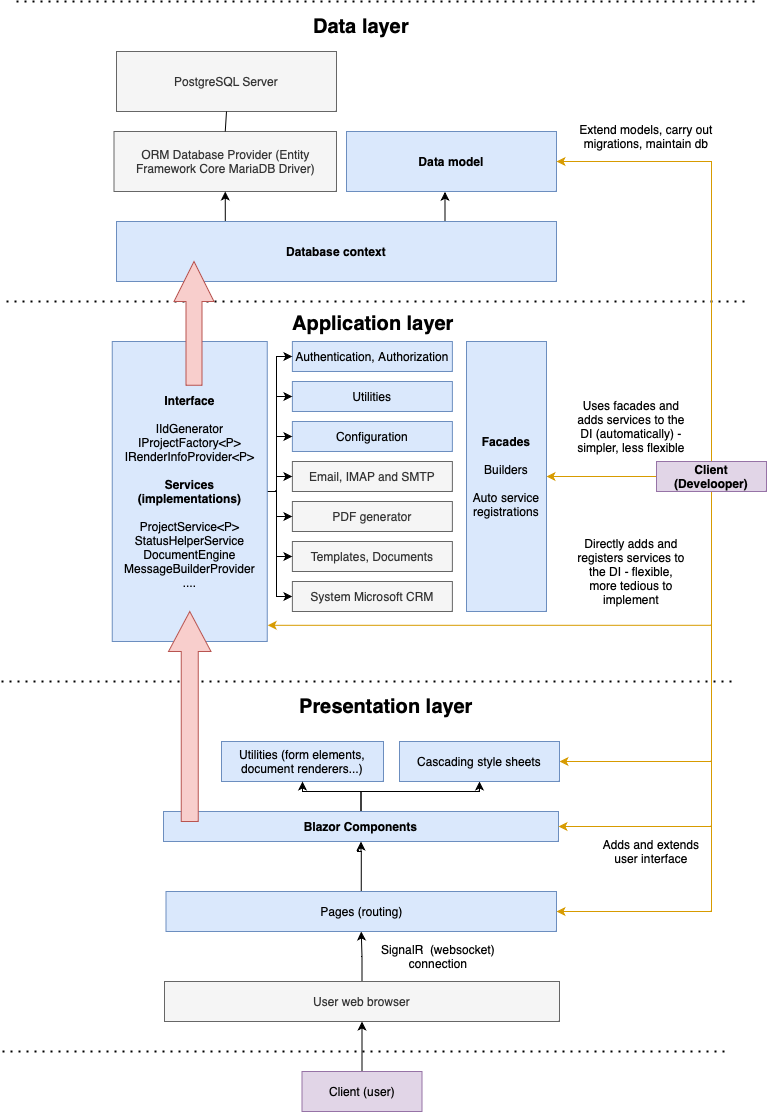

The diagram above was exported from draw.io. Its source (the exported page's mxGraphModel, read from the mxfile embedded in the PNG):
<mxGraphModel dx="1383" dy="802" grid="1" gridSize="10" guides="1" tooltips="1" connect="1" arrows="1" fold="1" page="1" pageScale="1" pageWidth="827" pageHeight="1169" math="0" shadow="0">
  <root>
    <mxCell id="0" />
    <mxCell id="1" parent="0" />
    <mxCell id="Wp5QEmrDKxDoysiB1aEH-1" value="" style="endArrow=none;dashed=1;html=1;dashPattern=1 3;strokeWidth=2;rounded=0;" parent="1" edge="1">
      <mxGeometry width="50" height="50" relative="1" as="geometry">
        <mxPoint x="50" y="320" as="sourcePoint" />
        <mxPoint x="790" y="320" as="targetPoint" />
      </mxGeometry>
    </mxCell>
    <mxCell id="Wp5QEmrDKxDoysiB1aEH-3" value="Data layer" style="text;html=1;strokeColor=none;fillColor=none;align=center;verticalAlign=middle;whiteSpace=wrap;rounded=0;fontSize=20;fontStyle=1" parent="1" vertex="1">
      <mxGeometry x="270" y="30" width="270" height="30" as="geometry" />
    </mxCell>
    <mxCell id="Wp5QEmrDKxDoysiB1aEH-5" value="ORM Database Provider (Entity Framework Core MariaDB Driver)" style="rounded=0;whiteSpace=wrap;html=1;fontSize=12;fillColor=#f5f5f5;fontColor=#333333;strokeColor=#666666;" parent="1" vertex="1">
      <mxGeometry x="157.5" y="150" width="222.5" height="60" as="geometry" />
    </mxCell>
    <mxCell id="Wp5QEmrDKxDoysiB1aEH-6" value="PostgreSQL Server" style="rounded=0;whiteSpace=wrap;html=1;fontSize=12;fillColor=#f5f5f5;fontColor=#333333;strokeColor=#666666;" parent="1" vertex="1">
      <mxGeometry x="160" y="70" width="220" height="60" as="geometry" />
    </mxCell>
    <mxCell id="Wp5QEmrDKxDoysiB1aEH-7" value="" style="endArrow=none;html=1;rounded=0;fontSize=12;entryX=0.5;entryY=1;entryDx=0;entryDy=0;exitX=0.5;exitY=0;exitDx=0;exitDy=0;" parent="1" source="Wp5QEmrDKxDoysiB1aEH-5" target="Wp5QEmrDKxDoysiB1aEH-6" edge="1">
      <mxGeometry width="50" height="50" relative="1" as="geometry">
        <mxPoint x="470" y="360" as="sourcePoint" />
        <mxPoint x="520" y="310" as="targetPoint" />
      </mxGeometry>
    </mxCell>
    <mxCell id="Wp5QEmrDKxDoysiB1aEH-48" style="edgeStyle=orthogonalEdgeStyle;rounded=0;orthogonalLoop=1;jettySize=auto;html=1;exitX=0.75;exitY=0;exitDx=0;exitDy=0;entryX=0.469;entryY=1.005;entryDx=0;entryDy=0;entryPerimeter=0;fontSize=12;" parent="1" source="Wp5QEmrDKxDoysiB1aEH-8" target="Wp5QEmrDKxDoysiB1aEH-10" edge="1">
      <mxGeometry relative="1" as="geometry" />
    </mxCell>
    <mxCell id="Wp5QEmrDKxDoysiB1aEH-49" style="edgeStyle=orthogonalEdgeStyle;rounded=0;orthogonalLoop=1;jettySize=auto;html=1;exitX=0.25;exitY=0;exitDx=0;exitDy=0;entryX=0.5;entryY=1;entryDx=0;entryDy=0;fontSize=12;" parent="1" source="Wp5QEmrDKxDoysiB1aEH-8" target="Wp5QEmrDKxDoysiB1aEH-5" edge="1">
      <mxGeometry relative="1" as="geometry" />
    </mxCell>
    <mxCell id="Wp5QEmrDKxDoysiB1aEH-8" value="Database context" style="rounded=0;whiteSpace=wrap;html=1;fontSize=12;fillColor=#dae8fc;strokeColor=#6c8ebf;fontStyle=1" parent="1" vertex="1">
      <mxGeometry x="160" y="240" width="440" height="60" as="geometry" />
    </mxCell>
    <mxCell id="Wp5QEmrDKxDoysiB1aEH-10" value="&lt;b&gt;Data model&lt;br&gt;&lt;/b&gt;" style="rounded=0;whiteSpace=wrap;html=1;fontSize=12;fillColor=#dae8fc;strokeColor=#6c8ebf;" parent="1" vertex="1">
      <mxGeometry x="390" y="150" width="210" height="60" as="geometry" />
    </mxCell>
    <mxCell id="Wp5QEmrDKxDoysiB1aEH-12" value="Application layer" style="text;html=1;strokeColor=none;fillColor=none;align=center;verticalAlign=middle;whiteSpace=wrap;rounded=0;fontSize=20;fontStyle=1" parent="1" vertex="1">
      <mxGeometry x="282" y="326.88" width="270" height="30" as="geometry" />
    </mxCell>
    <mxCell id="Wp5QEmrDKxDoysiB1aEH-33" value="" style="endArrow=none;dashed=1;html=1;dashPattern=1 3;strokeWidth=2;rounded=0;" parent="1" edge="1">
      <mxGeometry width="50" height="50" relative="1" as="geometry">
        <mxPoint x="45" y="700" as="sourcePoint" />
        <mxPoint x="775" y="700" as="targetPoint" />
      </mxGeometry>
    </mxCell>
    <mxCell id="Wp5QEmrDKxDoysiB1aEH-34" value="Presentation layer" style="text;html=1;strokeColor=none;fillColor=none;align=center;verticalAlign=middle;whiteSpace=wrap;rounded=0;fontSize=20;fontStyle=1" parent="1" vertex="1">
      <mxGeometry x="295" y="710" width="270" height="30" as="geometry" />
    </mxCell>
    <mxCell id="Wp5QEmrDKxDoysiB1aEH-36" value="Utilities (form elements, document renderers...)" style="rounded=0;whiteSpace=wrap;html=1;fontSize=12;fillColor=#dae8fc;strokeColor=#6c8ebf;" parent="1" vertex="1">
      <mxGeometry x="265" y="760" width="162" height="40" as="geometry" />
    </mxCell>
    <mxCell id="Wp5QEmrDKxDoysiB1aEH-91" style="edgeStyle=orthogonalEdgeStyle;rounded=0;orthogonalLoop=1;jettySize=auto;html=1;exitX=0.5;exitY=0;exitDx=0;exitDy=0;entryX=0.5;entryY=1;entryDx=0;entryDy=0;fontSize=12;" parent="1" source="Wp5QEmrDKxDoysiB1aEH-37" target="Wp5QEmrDKxDoysiB1aEH-36" edge="1">
      <mxGeometry relative="1" as="geometry" />
    </mxCell>
    <mxCell id="Wp5QEmrDKxDoysiB1aEH-92" style="edgeStyle=orthogonalEdgeStyle;rounded=0;orthogonalLoop=1;jettySize=auto;html=1;exitX=0.5;exitY=0;exitDx=0;exitDy=0;entryX=0.5;entryY=1;entryDx=0;entryDy=0;fontSize=12;" parent="1" source="Wp5QEmrDKxDoysiB1aEH-37" target="Wp5QEmrDKxDoysiB1aEH-63" edge="1">
      <mxGeometry relative="1" as="geometry" />
    </mxCell>
    <mxCell id="Wp5QEmrDKxDoysiB1aEH-37" value="Blazor Components" style="rounded=0;whiteSpace=wrap;html=1;fontSize=12;fillColor=#dae8fc;strokeColor=#6c8ebf;fontStyle=1" parent="1" vertex="1">
      <mxGeometry x="207" y="830" width="395" height="30" as="geometry" />
    </mxCell>
    <mxCell id="Wp5QEmrDKxDoysiB1aEH-80" style="edgeStyle=orthogonalEdgeStyle;rounded=0;orthogonalLoop=1;jettySize=auto;html=1;exitX=0;exitY=0.5;exitDx=0;exitDy=0;entryX=1;entryY=0.5;entryDx=0;entryDy=0;fontSize=12;fillColor=#ffe6cc;strokeColor=#d79b00;" parent="1" source="Wp5QEmrDKxDoysiB1aEH-50" target="Wp5QEmrDKxDoysiB1aEH-55" edge="1">
      <mxGeometry relative="1" as="geometry" />
    </mxCell>
    <mxCell id="Wp5QEmrDKxDoysiB1aEH-81" style="edgeStyle=orthogonalEdgeStyle;rounded=0;orthogonalLoop=1;jettySize=auto;html=1;exitX=0.5;exitY=1;exitDx=0;exitDy=0;entryX=1.003;entryY=0.946;entryDx=0;entryDy=0;entryPerimeter=0;fontSize=12;fillColor=#ffe6cc;strokeColor=#d79b00;" parent="1" source="Wp5QEmrDKxDoysiB1aEH-50" target="Wp5QEmrDKxDoysiB1aEH-42" edge="1">
      <mxGeometry relative="1" as="geometry">
        <Array as="points">
          <mxPoint x="755" y="644" />
        </Array>
      </mxGeometry>
    </mxCell>
    <mxCell id="Wp5QEmrDKxDoysiB1aEH-82" style="edgeStyle=orthogonalEdgeStyle;rounded=0;orthogonalLoop=1;jettySize=auto;html=1;exitX=0.5;exitY=0;exitDx=0;exitDy=0;entryX=1;entryY=0.5;entryDx=0;entryDy=0;fontSize=12;fillColor=#ffe6cc;strokeColor=#d79b00;" parent="1" source="Wp5QEmrDKxDoysiB1aEH-50" target="Wp5QEmrDKxDoysiB1aEH-10" edge="1">
      <mxGeometry relative="1" as="geometry" />
    </mxCell>
    <mxCell id="Wp5QEmrDKxDoysiB1aEH-87" style="edgeStyle=orthogonalEdgeStyle;rounded=0;orthogonalLoop=1;jettySize=auto;html=1;exitX=0.5;exitY=1;exitDx=0;exitDy=0;entryX=1;entryY=0.5;entryDx=0;entryDy=0;fontSize=12;fillColor=#ffe6cc;strokeColor=#d79b00;" parent="1" source="Wp5QEmrDKxDoysiB1aEH-50" target="Wp5QEmrDKxDoysiB1aEH-62" edge="1">
      <mxGeometry relative="1" as="geometry" />
    </mxCell>
    <mxCell id="Wp5QEmrDKxDoysiB1aEH-88" style="edgeStyle=orthogonalEdgeStyle;rounded=0;orthogonalLoop=1;jettySize=auto;html=1;exitX=0.5;exitY=1;exitDx=0;exitDy=0;entryX=1;entryY=0.5;entryDx=0;entryDy=0;fontSize=12;fillColor=#ffe6cc;strokeColor=#d79b00;" parent="1" source="Wp5QEmrDKxDoysiB1aEH-50" target="Wp5QEmrDKxDoysiB1aEH-37" edge="1">
      <mxGeometry relative="1" as="geometry" />
    </mxCell>
    <mxCell id="Wp5QEmrDKxDoysiB1aEH-89" style="edgeStyle=orthogonalEdgeStyle;rounded=0;orthogonalLoop=1;jettySize=auto;html=1;exitX=0.5;exitY=1;exitDx=0;exitDy=0;entryX=1;entryY=0.5;entryDx=0;entryDy=0;fontSize=12;fillColor=#ffe6cc;strokeColor=#d79b00;" parent="1" source="Wp5QEmrDKxDoysiB1aEH-50" target="Wp5QEmrDKxDoysiB1aEH-63" edge="1">
      <mxGeometry relative="1" as="geometry" />
    </mxCell>
    <mxCell id="Wp5QEmrDKxDoysiB1aEH-50" value="Client (Develooper)" style="text;html=1;strokeColor=#9673a6;fillColor=#e1d5e7;align=center;verticalAlign=middle;whiteSpace=wrap;rounded=0;fontSize=12;fontStyle=1" parent="1" vertex="1">
      <mxGeometry x="700" y="480" width="110" height="30" as="geometry" />
    </mxCell>
    <mxCell id="Wp5QEmrDKxDoysiB1aEH-52" value="Extend models, carry out migrations, maintain db" style="text;html=1;strokeColor=none;fillColor=none;align=center;verticalAlign=middle;whiteSpace=wrap;rounded=0;fontSize=12;" parent="1" vertex="1">
      <mxGeometry x="620" y="140" width="140" height="30" as="geometry" />
    </mxCell>
    <mxCell id="Wp5QEmrDKxDoysiB1aEH-53" value="Email, IMAP and SMTP" style="rounded=0;whiteSpace=wrap;html=1;fontSize=12;fillColor=#f5f5f5;fontColor=#333333;strokeColor=#666666;" parent="1" vertex="1">
      <mxGeometry x="335.88" y="480" width="160" height="30" as="geometry" />
    </mxCell>
    <mxCell id="Wp5QEmrDKxDoysiB1aEH-46" value="PDF generator" style="rounded=0;whiteSpace=wrap;html=1;fontSize=12;fillColor=#f5f5f5;fontColor=#333333;strokeColor=#666666;" parent="1" vertex="1">
      <mxGeometry x="335.88" y="520" width="160" height="30" as="geometry" />
    </mxCell>
    <mxCell id="Wp5QEmrDKxDoysiB1aEH-65" style="edgeStyle=orthogonalEdgeStyle;rounded=0;orthogonalLoop=1;jettySize=auto;html=1;exitX=0.5;exitY=0;exitDx=0;exitDy=0;entryX=0.5;entryY=1;entryDx=0;entryDy=0;fontSize=12;" parent="1" source="Wp5QEmrDKxDoysiB1aEH-61" target="Wp5QEmrDKxDoysiB1aEH-62" edge="1">
      <mxGeometry relative="1" as="geometry">
        <Array as="points">
          <mxPoint x="406" y="975" />
          <mxPoint x="405" y="975" />
        </Array>
      </mxGeometry>
    </mxCell>
    <mxCell id="Wp5QEmrDKxDoysiB1aEH-61" value="User web browser" style="rounded=0;whiteSpace=wrap;html=1;fontSize=12;fillColor=#f5f5f5;fontColor=#333333;strokeColor=#666666;" parent="1" vertex="1">
      <mxGeometry x="208" y="1000" width="395" height="40" as="geometry" />
    </mxCell>
    <mxCell id="Wp5QEmrDKxDoysiB1aEH-67" style="edgeStyle=orthogonalEdgeStyle;rounded=0;orthogonalLoop=1;jettySize=auto;html=1;exitX=0.5;exitY=0;exitDx=0;exitDy=0;entryX=0.5;entryY=1;entryDx=0;entryDy=0;fontSize=12;" parent="1" source="Wp5QEmrDKxDoysiB1aEH-62" target="Wp5QEmrDKxDoysiB1aEH-37" edge="1">
      <mxGeometry relative="1" as="geometry">
        <Array as="points">
          <mxPoint x="402" y="870" />
          <mxPoint x="405" y="870" />
          <mxPoint x="405" y="860" />
        </Array>
      </mxGeometry>
    </mxCell>
    <mxCell id="Wp5QEmrDKxDoysiB1aEH-62" value="Pages (routing)" style="rounded=0;whiteSpace=wrap;html=1;fontSize=12;fillColor=#dae8fc;strokeColor=#6c8ebf;" parent="1" vertex="1">
      <mxGeometry x="209.5" y="910" width="390.5" height="40" as="geometry" />
    </mxCell>
    <mxCell id="Wp5QEmrDKxDoysiB1aEH-63" value="Cascading style sheets" style="rounded=0;whiteSpace=wrap;html=1;fontSize=12;fillColor=#dae8fc;strokeColor=#6c8ebf;" parent="1" vertex="1">
      <mxGeometry x="443" y="760" width="160" height="40" as="geometry" />
    </mxCell>
    <mxCell id="Wp5QEmrDKxDoysiB1aEH-38" value="Authentication, Authorization" style="rounded=0;whiteSpace=wrap;html=1;fontSize=12;fillColor=#dae8fc;strokeColor=#6c8ebf;" parent="1" vertex="1">
      <mxGeometry x="335.88" y="360" width="160" height="30" as="geometry" />
    </mxCell>
    <mxCell id="Wp5QEmrDKxDoysiB1aEH-35" value="Utilities" style="rounded=0;whiteSpace=wrap;html=1;fontSize=12;fillColor=#dae8fc;strokeColor=#6c8ebf;" parent="1" vertex="1">
      <mxGeometry x="335.88" y="400" width="160" height="30" as="geometry" />
    </mxCell>
    <mxCell id="Wp5QEmrDKxDoysiB1aEH-47" value="Configuration" style="rounded=0;whiteSpace=wrap;html=1;fontSize=12;fillColor=#dae8fc;strokeColor=#6c8ebf;" parent="1" vertex="1">
      <mxGeometry x="335.88" y="440" width="160" height="30" as="geometry" />
    </mxCell>
    <mxCell id="Wp5QEmrDKxDoysiB1aEH-64" value="Templates, Documents" style="rounded=0;whiteSpace=wrap;html=1;fontSize=12;fillColor=#f5f5f5;fontColor=#333333;strokeColor=#666666;" parent="1" vertex="1">
      <mxGeometry x="335.88" y="560" width="160" height="30" as="geometry" />
    </mxCell>
    <mxCell id="Wp5QEmrDKxDoysiB1aEH-66" value="SignalR &amp;nbsp;(websocket) connection" style="text;html=1;strokeColor=none;fillColor=none;align=center;verticalAlign=middle;whiteSpace=wrap;rounded=0;fontSize=12;" parent="1" vertex="1">
      <mxGeometry x="412" y="960" width="140" height="30" as="geometry" />
    </mxCell>
    <mxCell id="Wp5QEmrDKxDoysiB1aEH-74" value="" style="shape=flexArrow;endArrow=classic;html=1;rounded=0;fontSize=12;" parent="1" edge="1">
      <mxGeometry width="50" height="50" relative="1" as="geometry">
        <mxPoint x="680" y="360" as="sourcePoint" />
        <mxPoint x="680" y="360" as="targetPoint" />
      </mxGeometry>
    </mxCell>
    <mxCell id="Wp5QEmrDKxDoysiB1aEH-55" value="&lt;b&gt;Facades&lt;br&gt;&lt;/b&gt;&lt;br&gt;Builders&lt;br&gt;&lt;br&gt;Auto service registrations" style="rounded=0;whiteSpace=wrap;html=1;fontSize=12;fillColor=#dae8fc;strokeColor=#6c8ebf;" parent="1" vertex="1">
      <mxGeometry x="510" y="360" width="80" height="270" as="geometry" />
    </mxCell>
    <mxCell id="XK1H6vKdWyvlA8ZxMmRY-3" style="edgeStyle=orthogonalEdgeStyle;rounded=0;orthogonalLoop=1;jettySize=auto;html=1;exitX=1;exitY=0.5;exitDx=0;exitDy=0;entryX=0;entryY=0.5;entryDx=0;entryDy=0;" parent="1" source="Wp5QEmrDKxDoysiB1aEH-42" target="Wp5QEmrDKxDoysiB1aEH-38" edge="1">
      <mxGeometry relative="1" as="geometry">
        <Array as="points">
          <mxPoint x="320" y="510" />
          <mxPoint x="320" y="375" />
        </Array>
      </mxGeometry>
    </mxCell>
    <mxCell id="XK1H6vKdWyvlA8ZxMmRY-4" style="edgeStyle=orthogonalEdgeStyle;rounded=0;orthogonalLoop=1;jettySize=auto;html=1;exitX=1;exitY=0.5;exitDx=0;exitDy=0;entryX=0;entryY=0.5;entryDx=0;entryDy=0;" parent="1" source="Wp5QEmrDKxDoysiB1aEH-42" target="Wp5QEmrDKxDoysiB1aEH-35" edge="1">
      <mxGeometry relative="1" as="geometry">
        <Array as="points">
          <mxPoint x="320" y="510" />
          <mxPoint x="320" y="415" />
        </Array>
      </mxGeometry>
    </mxCell>
    <mxCell id="XK1H6vKdWyvlA8ZxMmRY-5" style="edgeStyle=orthogonalEdgeStyle;rounded=0;orthogonalLoop=1;jettySize=auto;html=1;exitX=1;exitY=0.5;exitDx=0;exitDy=0;entryX=0;entryY=0.5;entryDx=0;entryDy=0;" parent="1" source="Wp5QEmrDKxDoysiB1aEH-42" target="Wp5QEmrDKxDoysiB1aEH-46" edge="1">
      <mxGeometry relative="1" as="geometry">
        <Array as="points">
          <mxPoint x="320" y="510" />
          <mxPoint x="320" y="535" />
        </Array>
      </mxGeometry>
    </mxCell>
    <mxCell id="XK1H6vKdWyvlA8ZxMmRY-6" style="edgeStyle=orthogonalEdgeStyle;rounded=0;orthogonalLoop=1;jettySize=auto;html=1;exitX=1;exitY=0.5;exitDx=0;exitDy=0;entryX=0;entryY=0.5;entryDx=0;entryDy=0;" parent="1" source="Wp5QEmrDKxDoysiB1aEH-42" target="Wp5QEmrDKxDoysiB1aEH-47" edge="1">
      <mxGeometry relative="1" as="geometry">
        <Array as="points">
          <mxPoint x="320" y="510" />
          <mxPoint x="320" y="455" />
        </Array>
      </mxGeometry>
    </mxCell>
    <mxCell id="XK1H6vKdWyvlA8ZxMmRY-7" style="edgeStyle=orthogonalEdgeStyle;rounded=0;orthogonalLoop=1;jettySize=auto;html=1;exitX=1;exitY=0.5;exitDx=0;exitDy=0;entryX=0;entryY=0.5;entryDx=0;entryDy=0;" parent="1" source="Wp5QEmrDKxDoysiB1aEH-42" target="Wp5QEmrDKxDoysiB1aEH-64" edge="1">
      <mxGeometry relative="1" as="geometry">
        <Array as="points">
          <mxPoint x="320" y="510" />
          <mxPoint x="320" y="575" />
        </Array>
      </mxGeometry>
    </mxCell>
    <mxCell id="XK1H6vKdWyvlA8ZxMmRY-8" style="edgeStyle=orthogonalEdgeStyle;rounded=0;orthogonalLoop=1;jettySize=auto;html=1;exitX=1;exitY=0.5;exitDx=0;exitDy=0;entryX=0;entryY=0.5;entryDx=0;entryDy=0;" parent="1" source="Wp5QEmrDKxDoysiB1aEH-42" target="XK1H6vKdWyvlA8ZxMmRY-1" edge="1">
      <mxGeometry relative="1" as="geometry">
        <Array as="points">
          <mxPoint x="320" y="510" />
          <mxPoint x="320" y="615" />
        </Array>
      </mxGeometry>
    </mxCell>
    <mxCell id="XK1H6vKdWyvlA8ZxMmRY-9" style="edgeStyle=orthogonalEdgeStyle;rounded=0;orthogonalLoop=1;jettySize=auto;html=1;exitX=1;exitY=0.5;exitDx=0;exitDy=0;entryX=0;entryY=0.5;entryDx=0;entryDy=0;" parent="1" source="Wp5QEmrDKxDoysiB1aEH-42" target="Wp5QEmrDKxDoysiB1aEH-53" edge="1">
      <mxGeometry relative="1" as="geometry">
        <Array as="points">
          <mxPoint x="320" y="510" />
          <mxPoint x="320" y="495" />
        </Array>
      </mxGeometry>
    </mxCell>
    <mxCell id="Wp5QEmrDKxDoysiB1aEH-42" value="&lt;b&gt;Interface&lt;br&gt;&lt;br&gt;&lt;/b&gt;IIdGenerator&lt;br&gt;IProjectFactory&amp;lt;P&amp;gt;&lt;br&gt;IRenderInfoProvider&amp;lt;P&amp;gt;&lt;b&gt;&lt;br&gt;&lt;br&gt;Services (implementations)&lt;/b&gt;&lt;br&gt;&lt;br&gt;ProjectService&amp;lt;P&amp;gt;&lt;br&gt;StatusHelperService&lt;br&gt;DocumentEngine&lt;br&gt;MessageBuilderProvider&lt;br&gt;...." style="rounded=0;whiteSpace=wrap;html=1;fontSize=12;fillColor=#dae8fc;strokeColor=#6c8ebf;" parent="1" vertex="1">
      <mxGeometry x="155.75" y="360" width="155" height="300" as="geometry" />
    </mxCell>
    <mxCell id="Wp5QEmrDKxDoysiB1aEH-77" value="" style="html=1;shadow=0;dashed=0;align=center;verticalAlign=middle;shape=mxgraph.arrows2.arrow;dy=0.6;dx=40;direction=north;notch=0;fontSize=12;fillColor=#f8cecc;strokeColor=#b85450;" parent="1" vertex="1">
      <mxGeometry x="217.5" y="280" width="40" height="123.75" as="geometry" />
    </mxCell>
    <mxCell id="Wp5QEmrDKxDoysiB1aEH-76" value="" style="html=1;shadow=0;dashed=0;align=center;verticalAlign=middle;shape=mxgraph.arrows2.arrow;dy=0.6;dx=40;direction=north;notch=0;fontSize=12;fillColor=#f8cecc;strokeColor=#b85450;" parent="1" vertex="1">
      <mxGeometry x="212" y="630" width="42.5" height="210" as="geometry" />
    </mxCell>
    <mxCell id="Wp5QEmrDKxDoysiB1aEH-83" value="" style="endArrow=none;dashed=1;html=1;dashPattern=1 3;strokeWidth=2;rounded=0;" parent="1" edge="1">
      <mxGeometry width="50" height="50" relative="1" as="geometry">
        <mxPoint x="46" y="1070" as="sourcePoint" />
        <mxPoint x="774" y="1070" as="targetPoint" />
      </mxGeometry>
    </mxCell>
    <mxCell id="Wp5QEmrDKxDoysiB1aEH-84" value="" style="endArrow=none;dashed=1;html=1;dashPattern=1 3;strokeWidth=2;rounded=0;" parent="1" edge="1">
      <mxGeometry width="50" height="50" relative="1" as="geometry">
        <mxPoint x="60" y="20" as="sourcePoint" />
        <mxPoint x="800" y="20" as="targetPoint" />
      </mxGeometry>
    </mxCell>
    <mxCell id="Wp5QEmrDKxDoysiB1aEH-85" value="Uses facades and adds services to the DI (automatically) - simpler, less flexible" style="text;html=1;strokeColor=none;fillColor=none;align=center;verticalAlign=middle;whiteSpace=wrap;rounded=0;fontSize=12;" parent="1" vertex="1">
      <mxGeometry x="620" y="415" width="110" height="60" as="geometry" />
    </mxCell>
    <mxCell id="Wp5QEmrDKxDoysiB1aEH-86" value="Directly adds and registers services to the DI - flexible, more tedious to implement" style="text;html=1;strokeColor=none;fillColor=none;align=center;verticalAlign=middle;whiteSpace=wrap;rounded=0;fontSize=12;" parent="1" vertex="1">
      <mxGeometry x="620" y="560" width="110" height="60" as="geometry" />
    </mxCell>
    <mxCell id="Wp5QEmrDKxDoysiB1aEH-90" value="Adds and extends user interface" style="text;html=1;strokeColor=none;fillColor=none;align=center;verticalAlign=middle;whiteSpace=wrap;rounded=0;fontSize=12;" parent="1" vertex="1">
      <mxGeometry x="640" y="840" width="110" height="60" as="geometry" />
    </mxCell>
    <mxCell id="Wp5QEmrDKxDoysiB1aEH-94" style="edgeStyle=orthogonalEdgeStyle;rounded=0;orthogonalLoop=1;jettySize=auto;html=1;exitX=0.5;exitY=0;exitDx=0;exitDy=0;fontSize=12;entryX=0.5;entryY=1;entryDx=0;entryDy=0;" parent="1" source="Wp5QEmrDKxDoysiB1aEH-93" target="Wp5QEmrDKxDoysiB1aEH-61" edge="1">
      <mxGeometry relative="1" as="geometry">
        <mxPoint x="406" y="1070" as="targetPoint" />
      </mxGeometry>
    </mxCell>
    <mxCell id="Wp5QEmrDKxDoysiB1aEH-93" value="Client (user)" style="rounded=0;whiteSpace=wrap;html=1;fontSize=12;fillColor=#e1d5e7;strokeColor=#9673a6;" parent="1" vertex="1">
      <mxGeometry x="345.5" y="1090" width="120" height="40" as="geometry" />
    </mxCell>
    <mxCell id="XK1H6vKdWyvlA8ZxMmRY-1" value="System Microsoft CRM" style="rounded=0;whiteSpace=wrap;html=1;fontSize=12;fillColor=#f5f5f5;fontColor=#333333;strokeColor=#666666;" parent="1" vertex="1">
      <mxGeometry x="335.88" y="600" width="160" height="30" as="geometry" />
    </mxCell>
  </root>
</mxGraphModel>